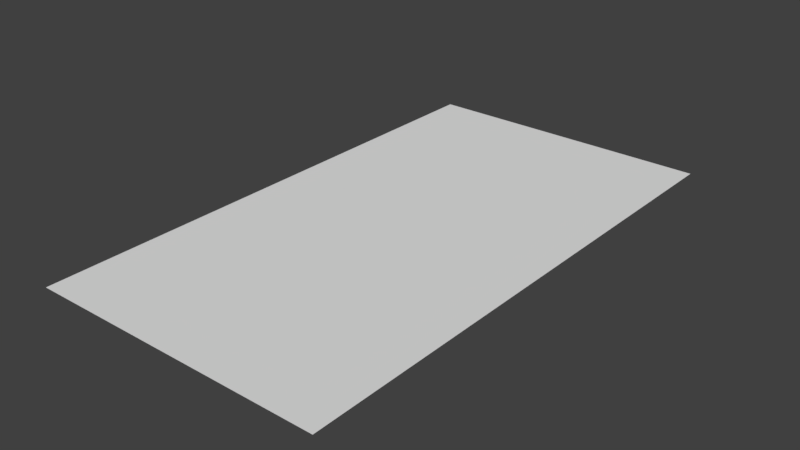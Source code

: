 # Source: level_zone01_gas-liquid-huge.blend  (saved by Blender 2.78.0; exported with 4.5.12 LTS)
import bpy
from mathutils import Matrix  # noqa: F401  (used for matrix-valued properties, if any)

bpy.ops.wm.read_factory_settings(use_empty=True)
scene = bpy.context.scene
scene.name = 'Scene'

# ---- collections
col_collection_1 = bpy.data.collections.new('Collection 1'); scene.collection.children.link(col_collection_1)

# ---- materials (node trees are filled in below, after node groups)
mat_material = bpy.data.materials.new('Material')
mat_material.alpha_threshold = 0.0
mat_material.use_transparent_shadow = False
mat_material.roughness = 0.5
mat_material.line_color = (0.0, 0.0, 0.0, 1.0)

# ---- material node trees

# ---- world
world_world = bpy.data.worlds.new('World'); scene.world = world_world
world_world.color = (0.05088, 0.05088, 0.05088)
world_world.use_sun_shadow = False
world_world.sun_shadow_jitter_overblur = 0.0
world_world.cycles.sampling_method = 'MANUAL'

# ---- meshes
me_cube_001 = bpy.data.meshes.new('Cube.001')
me_cube_001.from_pydata([(-0.5, -2.5, -1.0), (-0.5, 2.5, -1.0), (0.5, -2.5, -1.0), (0.5, 2.5, -1.0), (-0.5, -1.5, -1.0), (-0.5, -0.5, -1.0), (-0.5, 0.5, -1.0), (-0.5, 1.5, -1.0), (0.5, 1.5, -1.0), (0.5, 0.5, -1.0), (0.5, -0.5, -1.0), (0.5, -1.5, -1.0), (1.5, -2.5, -1.0), (1.5, 2.5, -1.0), (1.5, 1.5, -1.0), (1.5, 0.5, -1.0), (1.5, -0.5, -1.0), (1.5, -1.5, -1.0), (-1.5, -2.5, -1.0), (-1.5, 2.5, -1.0), (-1.5, -1.5, -1.0), (-1.5, -0.5, -1.0), (-1.5, 0.5, -1.0), (-1.5, 1.5, -1.0), (-2.5, -2.5, -1.0), (-2.5, 2.5, -1.0), (-2.5, -1.5, -1.0), (-2.5, -0.5, -1.0), (-2.5, 0.5, -1.0), (-2.5, 1.5, -1.0), (2.5, -2.5, -1.0), (2.5, 2.5, -1.0), (2.5, 1.5, -1.0), (2.5, 0.5, -1.0), (2.5, -0.5, -1.0), (2.5, -1.5, -1.0), (-0.5, 3.5, -1.0), (0.5, 3.5, -1.0), (1.5, 3.5, -1.0), (-1.5, 3.5, -1.0), (-2.5, 3.5, -1.0), (2.5, 3.5, -1.0), (-0.5, -3.5, -1.0), (0.5, -3.5, -1.0), (1.5, -3.5, -1.0), (-1.5, -3.5, -1.0), (-2.5, -3.5, -1.0), (2.5, -3.5, -1.0), (-0.5, -4.5, -1.0), (0.5, -4.5, -1.0), (1.5, -4.5, -1.0), (-1.5, -4.5, -1.0), (-2.5, -4.5, -1.0), (2.5, -4.5, -1.0), (-0.5, 4.5, -1.0), (0.5, 4.5, -1.0), (1.5, 4.5, -1.0), (-1.5, 4.5, -1.0), (-2.5, 4.5, -1.0), (2.5, 4.5, -1.0)], [], [(11, 4, 0, 2), (3, 1, 7, 8), (8, 7, 6, 9), (9, 6, 5, 10), (10, 5, 4, 11), (11, 2, 12, 17), (10, 11, 17, 16), (8, 9, 15, 14), (9, 10, 16, 15), (3, 8, 14, 13), (5, 6, 22, 21), (0, 4, 20, 18), (7, 1, 19, 23), (6, 7, 23, 22), (4, 5, 21, 20), (18, 20, 26, 24), (22, 23, 29, 28), (20, 21, 27, 26), (23, 19, 25, 29), (21, 22, 28, 27), (13, 14, 32, 31), (16, 17, 35, 34), (14, 15, 33, 32), (17, 12, 30, 35), (15, 16, 34, 33), (3, 13, 38, 37), (19, 1, 36, 39), (25, 19, 39, 40), (1, 3, 37, 36), (13, 31, 41, 38), (30, 12, 44, 47), (12, 2, 43, 44), (2, 0, 42, 43), (0, 18, 45, 42), (18, 24, 46, 45), (44, 43, 49, 50), (47, 44, 50, 53), (42, 45, 51, 48), (43, 42, 48, 49), (45, 46, 52, 51), (37, 38, 56, 55), (38, 41, 59, 56), (39, 36, 54, 57), (36, 37, 55, 54), (40, 39, 57, 58)])
_uv = me_cube_001.uv_layers.new(name='UVMap')
_uv.uv.foreach_set('vector', [0.3755, 0.9379, 0.4372, 0.9379, 0.4372, 0.9996, 0.3755, 0.9996, 0.3755, 0.9379, 0.4372, 0.9379, 0.4372, 0.9996, 0.3755, 0.9996, 0.3755, 0.9379, 0.4372, 0.9379, 0.4372, 0.9996, 0.3755, 0.9996, 0.3755, 0.9379, 0.4372, 0.9379, 0.4372, 0.9996, 0.3755, 0.9996, 0.3755, 0.9379, 0.4372, 0.9379, 0.4372, 0.9996, 0.3755, 0.9996, 0.3755, 0.9379, 0.4372, 0.9379, 0.4372, 0.9996, 0.3755, 0.9996, 0.3755, 0.9379, 0.4372, 0.9379, 0.4372, 0.9996, 0.3755, 0.9996, 0.3755, 0.9379, 0.4372, 0.9379, 0.4372, 0.9996, 0.3755, 0.9996, 0.3755, 0.9379, 0.4372, 0.9379, 0.4372, 0.9996, 0.3755, 0.9996, 0.3755, 0.9379, 0.4372, 0.9379, 0.4372, 0.9996, 0.3755, 0.9996, 0.3755, 0.9379, 0.4372, 0.9379, 0.4372, 0.9996, 0.3755, 0.9996, 0.3755, 0.9379, 0.4372, 0.9379, 0.4372, 0.9996, 0.3755, 0.9996, 0.3755, 0.9379, 0.4372, 0.9379, 0.4372, 0.9996, 0.3755, 0.9996, 0.3755, 0.9379, 0.4372, 0.9379, 0.4372, 0.9996, 0.3755, 0.9996, 0.3755, 0.9379, 0.4372, 0.9379, 0.4372, 0.9996, 0.3755, 0.9996, 0.3755, 0.9379, 0.4372, 0.9379, 0.4372, 0.9996, 0.3755, 0.9996, 0.3755, 0.9379, 0.4372, 0.9379, 0.4372, 0.9996, 0.3755, 0.9996, 0.3755, 0.9379, 0.4372, 0.9379, 0.4372, 0.9996, 0.3755, 0.9996, 0.3755, 0.9379, 0.4372, 0.9379, 0.4372, 0.9996, 0.3755, 0.9996, 0.3755, 0.9379, 0.4372, 0.9379, 0.4372, 0.9996, 0.3755, 0.9996, 0.3755, 0.9379, 0.4372, 0.9379, 0.4372, 0.9996, 0.3755, 0.9996, 0.3755, 0.9379, 0.4372, 0.9379, 0.4372, 0.9996, 0.3755, 0.9996, 0.3755, 0.9379, 0.4372, 0.9379, 0.4372, 0.9996, 0.3755, 0.9996, 0.3755, 0.9379, 0.4372, 0.9379, 0.4372, 0.9996, 0.3755, 0.9996, 0.3755, 0.9379, 0.4372, 0.9379, 0.4372, 0.9996, 0.3755, 0.9996, 0.3755, 0.9379, 0.4372, 0.9379, 0.4372, 0.9996, 0.3755, 0.9996, 0.3755, 0.9379, 0.4372, 0.9379, 0.4372, 0.9996, 0.3755, 0.9996, 0.3755, 0.9379, 0.4372, 0.9379, 0.4372, 0.9996, 0.3755, 0.9996, 0.3755, 0.9379, 0.4372, 0.9379, 0.4372, 0.9996, 0.3755, 0.9996, 0.3755, 0.9379, 0.4372, 0.9379, 0.4372, 0.9996, 0.3755, 0.9996, 0.3755, 0.9379, 0.4372, 0.9379, 0.4372, 0.9996, 0.3755, 0.9996, 0.3755, 0.9379, 0.4372, 0.9379, 0.4372, 0.9996, 0.3755, 0.9996, 0.3755, 0.9379, 0.4372, 0.9379, 0.4372, 0.9996, 0.3755, 0.9996, 0.3755, 0.9379, 0.4372, 0.9379, 0.4372, 0.9996, 0.3755, 0.9996, 0.3755, 0.9379, 0.4372, 0.9379, 0.4372, 0.9996, 0.3755, 0.9996, 0.3755, 0.9379, 0.4372, 0.9379, 0.4372, 0.9996, 0.3755, 0.9996, 0.3755, 0.9379, 0.4372, 0.9379, 0.4372, 0.9996, 0.3755, 0.9996, 0.3755, 0.9379, 0.4372, 0.9379, 0.4372, 0.9996, 0.3755, 0.9996, 0.3755, 0.9379, 0.4372, 0.9379, 0.4372, 0.9996, 0.3755, 0.9996, 0.3755, 0.9379, 0.4372, 0.9379, 0.4372, 0.9996, 0.3755, 0.9996, 0.3755, 0.9379, 0.4372, 0.9379, 0.4372, 0.9996, 0.3755, 0.9996, 0.3755, 0.9379, 0.4372, 0.9379, 0.4372, 0.9996, 0.3755, 0.9996, 0.3755, 0.9379, 0.4372, 0.9379, 0.4372, 0.9996, 0.3755, 0.9996, 0.3755, 0.9379, 0.4372, 0.9379, 0.4372, 0.9996, 0.3755, 0.9996, 0.3755, 0.9379, 0.4372, 0.9379, 0.4372, 0.9996, 0.3755, 0.9996])
me_cube_001.materials.append(mat_material)
me_cube_001.use_remesh_preserve_volume = False
me_cube_001.use_remesh_preserve_attributes = False
me_cube_001.use_mirror_vertex_groups = False
me_cube_001.update()

# ---- objects
ob_level_zone01_dark_block = bpy.data.objects.new('level_zone01_dark-block', me_cube_001)

# ---- transforms, parenting, visibility, modifiers, constraints
ob_level_zone01_dark_block.location = (0.0, 0.0, 0.0)
ob_level_zone01_dark_block.lineart.crease_threshold = 0.0

# ---- collection membership
col_collection_1.objects.link(ob_level_zone01_dark_block)

# ---- scene / render settings (as saved in the file)
scene.frame_start = 1; scene.frame_end = 250; scene.frame_set(0)
scene.render.engine = 'BLENDER_EEVEE_NEXT'
scene.render.resolution_percentage = 50
scene.render.dither_intensity = 0.0
scene.cycles.use_denoising = False
scene.cycles.samples = 128
scene.cycles.sampling_pattern = 'TABULATED_SOBOL'
scene.cycles.light_sampling_threshold = 0.0
scene.cycles.use_adaptive_sampling = False
scene.cycles.use_light_tree = False
scene.cycles.blur_glossy = 0.0
scene.cycles.sample_clamp_indirect = 0.0
scene.view_settings.view_transform = 'Standard'
bpy.context.view_layer.update()

# ---- added for rendering (the .blend has no active camera and no usable light): camera, sun
cam_auto = bpy.data.cameras.new('AutoCamera')
cam_auto.lens = 50.0
cam_auto.sensor_width = 36.0
cam_auto.clip_end = 1000.0
ob_auto_camera = bpy.data.objects.new('AutoCamera', cam_auto)
scene.collection.objects.link(ob_auto_camera)
ob_auto_camera.location = (9.52577, -11.4309, 6.62062)
ob_auto_camera.rotation_euler = (1.09748, -7.21219e-08, 0.694738)
scene.camera = ob_auto_camera
light_auto_sun = bpy.data.lights.new('AutoSun', 'SUN')
light_auto_sun.energy = 3.0
light_auto_sun.angle = 0.0523599
ob_auto_sun = bpy.data.objects.new('AutoSun', light_auto_sun)
scene.collection.objects.link(ob_auto_sun)
ob_auto_sun.rotation_euler = (0.872665, 0.174533, 0.523599)
bpy.context.view_layer.update()
